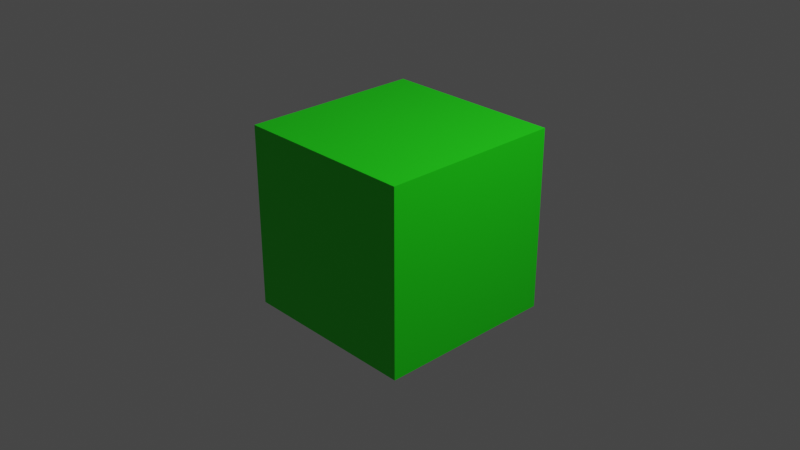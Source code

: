 # Source: cube.blend  (saved by Blender 3.4.6; exported with 4.5.12 LTS)
import bpy
from mathutils import Matrix  # noqa: F401  (used for matrix-valued properties, if any)

bpy.ops.wm.read_factory_settings(use_empty=True)
scene = bpy.context.scene
scene.name = 'Scene'

# ---- collections
col_collection = bpy.data.collections.new('Collection'); scene.collection.children.link(col_collection)

# ---- materials (node trees are filled in below, after node groups)
mat_material = bpy.data.materials.new('Material')
mat_material.alpha_threshold = 0.0
mat_material.use_transparent_shadow = False
mat_material.roughness = 0.5
mat_material.line_color = (0.0, 0.0, 0.0, 1.0)

# ---- material node trees
mat_material.use_nodes = True; mat_material.node_tree.nodes.clear()
_N = mat_material.node_tree.nodes; _L = mat_material.node_tree.links
n0 = _N.new('ShaderNodeOutputMaterial'); n0.name = 'Material Output'; n0.location = (300, 300)
n1 = _N.new('ShaderNodeBsdfPrincipled'); n1.name = 'Principled BSDF'; n1.location = (10, 300)
n1.distribution = 'GGX'
n1.subsurface_method = 'RANDOM_WALK_SKIN'
n1.inputs[0].default_value = (0.01191, 0.8, 0.004678, 1.0)
n1.inputs[3].default_value = 1.45
n1.inputs[27].default_value = (0.0, 0.0, 0.0, 1.0)
n1.inputs[28].default_value = 1.0
_L.new(n1.outputs[0], n0.inputs[0])
n0.is_active_output = True

# ---- world
world_world = bpy.data.worlds.new('World'); scene.world = world_world
world_world.use_nodes = True; world_world.node_tree.nodes.clear()
_N = world_world.node_tree.nodes; _L = world_world.node_tree.links
n0 = _N.new('ShaderNodeOutputWorld'); n0.name = 'World Output'; n0.location = (300, 300)
n1 = _N.new('ShaderNodeBackground'); n1.name = 'Background'; n1.location = (10, 300)
n1.inputs[0].default_value = (0.05088, 0.05088, 0.05088, 1.0)
_L.new(n1.outputs[0], n0.inputs[0])
n0.is_active_output = True
world_world.color = (0.05088, 0.05088, 0.05088)
world_world.use_sun_shadow = False
world_world.sun_shadow_jitter_overblur = 0.0

# ---- cameras
cam_camera = bpy.data.cameras.new('Camera')
cam_camera.clip_end = 100.0
cam_camera.ortho_scale = 7.314

# ---- lights
light_light = bpy.data.lights.new('Light', 'POINT')
light_light.transmission_factor = 0.0
light_light.energy = 1000.0
light_light.shadow_soft_size = 0.1
light_light.shadow_maximum_resolution = 0.006
light_light.use_absolute_resolution = True

# ---- meshes
me_cube = bpy.data.meshes.new('Cube')
me_cube.from_pydata([(1.0, 1.0, 1.0), (1.0, 1.0, -1.0), (1.0, -1.0, 1.0), (1.0, -1.0, -1.0), (-1.0, 1.0, 1.0), (-1.0, 1.0, -1.0), (-1.0, -1.0, 1.0), (-1.0, -1.0, -1.0)], [], [(0, 4, 6, 2), (3, 2, 6, 7), (7, 6, 4, 5), (5, 1, 3, 7), (1, 0, 2, 3), (5, 4, 0, 1)])
_uv = me_cube.uv_layers.new(name='UVMap')
_uv.uv.foreach_set('vector', [0.625, 0.5, 0.875, 0.5, 0.875, 0.75, 0.625, 0.75, 0.375, 0.75, 0.625, 0.75, 0.625, 1.0, 0.375, 1.0, 0.375, 0.0, 0.625, 0.0, 0.625, 0.25, 0.375, 0.25, 0.125, 0.5, 0.375, 0.5, 0.375, 0.75, 0.125, 0.75, 0.375, 0.5, 0.625, 0.5, 0.625, 0.75, 0.375, 0.75, 0.375, 0.25, 0.625, 0.25, 0.625, 0.5, 0.375, 0.5])
me_cube.materials.append(mat_material)
me_cube.use_mirror_vertex_groups = False
me_cube.update()

# ---- objects
ob_cube = bpy.data.objects.new('Cube', me_cube)
ob_light = bpy.data.objects.new('Light', light_light)
ob_camera = bpy.data.objects.new('Camera', cam_camera)

# ---- transforms, parenting, visibility, modifiers, constraints
ob_cube.location = (0.0, 0.0, 0.0)
ob_cube.lock_rotations_4d = False
ob_cube.empty_display_type = 'ARROWS'
ob_cube.lineart.crease_threshold = 0.0
ob_light.location = (4.076, 1.005, 5.904)
ob_light.rotation_euler = (0.6503, 0.05522, 1.866)
ob_light.lock_rotations_4d = False
ob_light.empty_display_type = 'ARROWS'
ob_light.color = (0.0, 0.0, 0.0, 0.0)
ob_light.lineart.crease_threshold = 0.0
ob_camera.location = (7.359, -6.926, 4.958)
ob_camera.rotation_euler = (1.109, 0.0, 0.8149)
ob_camera.lock_rotations_4d = False
ob_camera.empty_display_type = 'ARROWS'
ob_camera.color = (0.0, 0.0, 0.0, 0.0)
ob_camera.display_type = 'WIRE'
ob_camera.lineart.crease_threshold = 0.0

# ---- collection membership
col_collection.objects.link(ob_cube)
col_collection.objects.link(ob_light)
col_collection.objects.link(ob_camera)

# ---- scene / render settings (as saved in the file)
scene.camera = ob_camera
scene.frame_start = 1; scene.frame_end = 250; scene.frame_set(1)
scene.render.engine = 'BLENDER_EEVEE_NEXT'
scene.cycles.sampling_pattern = 'TABULATED_SOBOL'
scene.cycles.use_light_tree = False
scene.view_settings.view_transform = 'Filmic'
bpy.context.view_layer.update()
